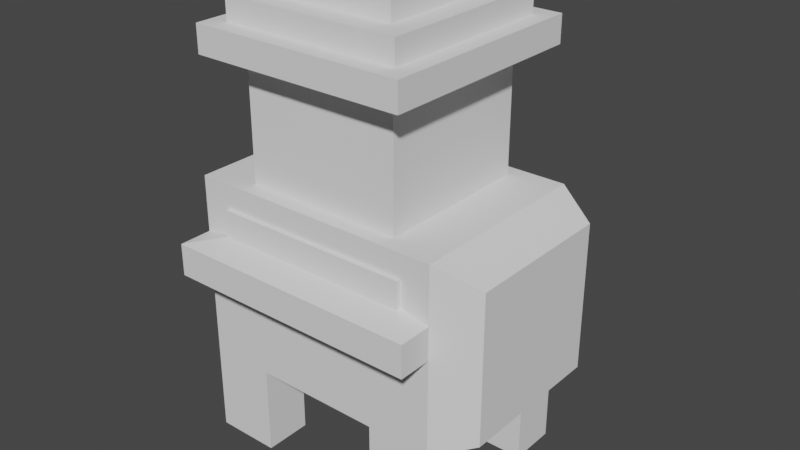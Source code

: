 # Source: doorguardians.blend  (saved by Blender 3.6.11; exported with 4.5.12 LTS)
import bpy
from mathutils import Matrix  # noqa: F401  (used for matrix-valued properties, if any)

bpy.ops.wm.read_factory_settings(use_empty=True)
scene = bpy.context.scene
scene.name = 'Scene'

# ---- collections
col_collection = bpy.data.collections.new('Collection'); scene.collection.children.link(col_collection)

# ---- world
world_world = bpy.data.worlds.new('World'); scene.world = world_world
world_world.use_nodes = True; world_world.node_tree.nodes.clear()
_N = world_world.node_tree.nodes; _L = world_world.node_tree.links
n0 = _N.new('ShaderNodeOutputWorld'); n0.name = 'World Output'; n0.location = (300, 300)
n1 = _N.new('ShaderNodeBackground'); n1.name = 'Background'; n1.location = (10, 300)
n1.inputs[0].default_value = (0.05088, 0.05088, 0.05088, 1.0)
_L.new(n1.outputs[0], n0.inputs[0])
n0.is_active_output = True
world_world.color = (0.05088, 0.05088, 0.05088)
world_world.use_sun_shadow = False
world_world.sun_shadow_jitter_overblur = 0.0

# ---- meshes
me_cube_001 = bpy.data.meshes.new('Cube.001')
me_cube_001.from_pydata([(-1.0, -1.0, 0.03304), (-0.773, -0.773, 0.3252), (-1.0, 1.0, 0.03304), (-0.773, 0.773, 0.3252), (1.0, -1.0, 0.03304), (0.773, -0.773, 0.3252), (1.0, 1.0, 0.03304), (0.773, 0.773, 0.3252), (-1.0, -1.0, 0.2814), (-1.0, 1.0, 0.2814), (1.0, 1.0, 0.2814), (1.0, -1.0, 0.2814), (-0.6174, -0.6174, 0.5452), (-0.6174, 0.6174, 0.5452), (0.6174, 0.6174, 0.5452), (0.6174, -0.6174, 0.5452), (-0.773, -0.773, 0.5332), (-0.773, 0.773, 0.5332), (0.773, 0.773, 0.5332), (0.773, -0.773, 0.5332), (-0.6174, -0.6174, 1.658), (-0.6174, 0.6174, 1.658), (0.6174, 0.6174, 1.658), (0.6174, -0.6174, 1.658), (-0.6987, -0.6987, 1.865), (-0.6987, 0.6987, 1.865), (0.6987, 0.6987, 1.865), (0.6987, -0.6987, 1.865), (-0.8362, -0.8362, 1.655), (-0.8362, 0.8362, 1.655), (0.8362, 0.8362, 1.655), (0.8362, -0.8362, 1.655), (-0.8362, -0.8362, 1.864), (-0.8362, 0.8362, 1.864), (0.8362, 0.8362, 1.864), (0.8362, -0.8362, 1.864), (-0.5253, -0.5253, 2.049), (-0.5253, 0.5253, 2.049), (0.5253, 0.5253, 2.049), (0.5253, -0.5253, 2.049), (-0.6987, -0.6987, 2.045), (-0.6987, 0.6987, 2.045), (0.6987, 0.6987, 2.045), (0.6987, -0.6987, 2.045), (-0.5253, -0.5253, 2.24), (-0.5253, 0.5253, 2.24), (0.5253, 0.5253, 2.24), (0.5253, -0.5253, 2.24)], [], [(0, 8, 9, 2), (2, 9, 10, 6), (6, 10, 11, 4), (4, 11, 8, 0), (2, 6, 4, 0), (5, 7, 18, 19), (1, 3, 9, 8), (3, 7, 10, 9), (7, 5, 11, 10), (5, 1, 8, 11), (15, 14, 22, 23), (3, 1, 16, 17), (1, 5, 19, 16), (7, 3, 17, 18), (12, 13, 17, 16), (13, 14, 18, 17), (14, 15, 19, 18), (15, 12, 16, 19), (25, 26, 34, 33), (13, 12, 20, 21), (12, 15, 23, 20), (14, 13, 21, 22), (24, 27, 43, 40), (21, 20, 28, 29), (27, 24, 32, 35), (23, 22, 30, 31), (31, 30, 34, 35), (29, 28, 32, 33), (28, 31, 35, 32), (30, 29, 33, 34), (20, 23, 31, 28), (22, 21, 29, 30), (26, 27, 35, 34), (24, 25, 33, 32), (39, 38, 46, 47), (26, 25, 41, 42), (27, 26, 42, 43), (25, 24, 40, 41), (36, 37, 41, 40), (37, 38, 42, 41), (38, 39, 43, 42), (39, 36, 40, 43), (46, 45, 44, 47), (37, 36, 44, 45), (36, 39, 47, 44), (38, 37, 45, 46)])
_uv = me_cube_001.uv_layers.new(name='UVMap')
_uv.uv.foreach_set('vector', [0.375, 0.0, 0.625, 0.0, 0.625, 0.25, 0.375, 0.25, 0.375, 0.25, 0.625, 0.25, 0.625, 0.5, 0.375, 0.5, 0.375, 0.5, 0.625, 0.5, 0.625, 0.75, 0.375, 0.75, 0.375, 0.75, 0.625, 0.75, 0.625, 1.0, 0.375, 1.0, 0.125, 0.5, 0.375, 0.5, 0.375, 0.75, 0.125, 0.75, 0.6534, 0.7216, 0.6534, 0.5284, 0.6534, 0.5284, 0.6534, 0.7216, 0.8466, 0.7216, 0.8466, 0.5284, 0.875, 0.5, 0.875, 0.75, 0.8466, 0.5284, 0.6534, 0.5284, 0.625, 0.5, 0.875, 0.5, 0.6534, 0.5284, 0.6534, 0.7216, 0.625, 0.75, 0.625, 0.5, 0.6534, 0.7216, 0.8466, 0.7216, 0.875, 0.75, 0.625, 0.75, 0.6728, 0.7022, 0.6728, 0.5478, 0.6728, 0.5478, 0.6728, 0.7022, 0.8466, 0.5284, 0.8466, 0.7216, 0.8466, 0.7216, 0.8466, 0.5284, 0.8466, 0.7216, 0.6534, 0.7216, 0.6534, 0.7216, 0.8466, 0.7216, 0.6534, 0.5284, 0.8466, 0.5284, 0.8466, 0.5284, 0.6534, 0.5284, 0.8272, 0.7022, 0.8272, 0.5478, 0.8466, 0.5284, 0.8466, 0.7216, 0.8272, 0.5478, 0.6728, 0.5478, 0.6534, 0.5284, 0.8466, 0.5284, 0.6728, 0.5478, 0.6728, 0.7022, 0.6534, 0.7216, 0.6534, 0.5284, 0.6728, 0.7022, 0.8272, 0.7022, 0.8466, 0.7216, 0.6534, 0.7216, 0.8272, 0.5478, 0.6728, 0.5478, 0.6728, 0.5478, 0.8272, 0.5478, 0.8272, 0.5478, 0.8272, 0.7022, 0.8272, 0.7022, 0.8272, 0.5478, 0.8272, 0.7022, 0.6728, 0.7022, 0.6728, 0.7022, 0.8272, 0.7022, 0.6728, 0.5478, 0.8272, 0.5478, 0.8272, 0.5478, 0.6728, 0.5478, 0.8272, 0.7022, 0.6728, 0.7022, 0.6728, 0.7022, 0.8272, 0.7022, 0.8272, 0.5478, 0.8272, 0.7022, 0.8272, 0.7022, 0.8272, 0.5478, 0.6728, 0.7022, 0.8272, 0.7022, 0.8272, 0.7022, 0.6728, 0.7022, 0.6728, 0.7022, 0.6728, 0.5478, 0.6728, 0.5478, 0.6728, 0.7022, 0.6728, 0.7022, 0.6728, 0.5478, 0.6728, 0.5478, 0.6728, 0.7022, 0.8272, 0.5478, 0.8272, 0.7022, 0.8272, 0.7022, 0.8272, 0.5478, 0.8272, 0.7022, 0.6728, 0.7022, 0.6728, 0.7022, 0.8272, 0.7022, 0.6728, 0.5478, 0.8272, 0.5478, 0.8272, 0.5478, 0.6728, 0.5478, 0.8272, 0.7022, 0.6728, 0.7022, 0.6728, 0.7022, 0.8272, 0.7022, 0.6728, 0.5478, 0.8272, 0.5478, 0.8272, 0.5478, 0.6728, 0.5478, 0.6728, 0.5478, 0.6728, 0.7022, 0.6728, 0.7022, 0.6728, 0.5478, 0.8272, 0.7022, 0.8272, 0.5478, 0.8272, 0.5478, 0.8272, 0.7022, 0.6843, 0.6907, 0.6843, 0.5593, 0.6843, 0.5593, 0.6843, 0.6907, 0.6728, 0.5478, 0.8272, 0.5478, 0.8272, 0.5478, 0.6728, 0.5478, 0.6728, 0.7022, 0.6728, 0.5478, 0.6728, 0.5478, 0.6728, 0.7022, 0.8272, 0.5478, 0.8272, 0.7022, 0.8272, 0.7022, 0.8272, 0.5478, 0.8157, 0.6907, 0.8157, 0.5593, 0.8272, 0.5478, 0.8272, 0.7022, 0.8157, 0.5593, 0.6843, 0.5593, 0.6728, 0.5478, 0.8272, 0.5478, 0.6843, 0.5593, 0.6843, 0.6907, 0.6728, 0.7022, 0.6728, 0.5478, 0.6843, 0.6907, 0.8157, 0.6907, 0.8272, 0.7022, 0.6728, 0.7022, 0.6843, 0.5593, 0.8157, 0.5593, 0.8157, 0.6907, 0.6843, 0.6907, 0.8157, 0.5593, 0.8157, 0.6907, 0.8157, 0.6907, 0.8157, 0.5593, 0.8157, 0.6907, 0.6843, 0.6907, 0.6843, 0.6907, 0.8157, 0.6907, 0.6843, 0.5593, 0.8157, 0.5593, 0.8157, 0.5593, 0.6843, 0.5593])
me_cube_001.update()
me_cube = bpy.data.meshes.new('Cube')
me_cube.from_pydata([(-1.0, -1.0, -1.0), (-1.0, -1.0, 1.0), (-1.0, 1.0, -1.0), (-1.0, 1.0, 1.0), (1.31, -0.7974, -0.7974), (1.31, -0.7974, 0.7974), (1.31, 0.7974, -0.7974), (1.31, 0.7974, 0.7974), (-1.0, 0.0, -1.0), (0.0, 1.0, -1.0), (1.31, 0.0, -0.7974), (0.0, -1.0, -1.0), (0.0, 0.0, -1.0), (-1.0, -0.5, -1.0), (-0.5, 1.0, -1.0), (1.31, 0.5, -0.7974), (0.5, -1.0, -1.0), (-1.0, 0.5, -1.0), (0.5, 1.0, -1.0), (1.31, -0.5, -0.7974), (-0.5, -1.0, -1.0), (0.0, -0.5, -1.0), (0.0, 0.5, -1.0), (-0.5, 0.0, -1.0), (0.5, 0.0, -1.0), (0.5, 0.5, -1.0), (-0.5, 0.5, -1.0), (-0.5, -0.5, -1.0), (0.5, -0.5, -1.0), (-1.0, -0.5, -1.959), (-1.0, -1.0, -1.959), (-0.5, 1.0, -1.959), (-1.0, 1.0, -1.959), (1.0, 0.5, -1.959), (1.0, 1.0, -1.959), (0.5, -1.0, -1.959), (1.0, -1.0, -1.959), (-1.0, 0.5, -1.959), (0.5, 1.0, -1.959), (1.0, -0.5, -1.959), (-0.5, -1.0, -1.959), (0.5, 0.5, -1.959), (-0.5, 0.5, -1.959), (-0.5, -0.5, -1.959), (0.5, -0.5, -1.959), (1.0, 1.0, 1.0), (1.0, 1.0, -1.0), (1.0, 0.5, -1.0), (1.0, -1.0, 1.0), (1.0, -1.0, -1.0), (1.0, -0.5, -1.0), (1.0, 0.0, -1.0)], [], [(0, 1, 3, 2, 17, 8, 13), (2, 3, 45, 46, 18, 9, 14), (6, 7, 5, 4, 19, 10, 15), (49, 48, 1, 0, 20, 11, 16), (18, 46, 34, 38), (45, 3, 1, 48), (27, 21, 11, 20), (26, 22, 12, 23), (25, 47, 51, 24), (22, 25, 24, 12), (9, 18, 25, 22), (49, 16, 35, 36), (17, 26, 23, 8), (28, 50, 39, 44), (14, 9, 22, 26), (17, 2, 32, 37), (8, 23, 27, 13), (23, 12, 21, 27), (21, 28, 16, 11), (12, 24, 28, 21), (24, 51, 50, 28), (44, 39, 36, 35), (38, 34, 33, 41), (32, 31, 42, 37), (29, 43, 40, 30), (27, 20, 40, 43), (25, 18, 38, 41), (50, 49, 36, 39), (2, 14, 31, 32), (20, 0, 30, 40), (13, 27, 43, 29), (47, 25, 41, 33), (16, 28, 44, 35), (46, 47, 33, 34), (0, 13, 29, 30), (14, 26, 42, 31), (26, 17, 37, 42), (7, 6, 46, 45), (6, 15, 47, 46), (5, 7, 45, 48), (4, 5, 48, 49), (10, 19, 50, 51), (15, 10, 51, 47), (19, 4, 49, 50)])
_uv = me_cube.uv_layers.new(name='UVMap')
_uv.uv.foreach_set('vector', [0.375, 0.0, 0.625, 0.0, 0.625, 0.25, 0.375, 0.25, 0.375, 0.1875, 0.375, 0.125, 0.375, 0.0625, 0.375, 0.25, 0.625, 0.25, 0.625, 0.5, 0.375, 0.5, 0.375, 0.4375, 0.375, 0.375, 0.375, 0.3125, 0.4003, 0.5253, 0.5997, 0.5253, 0.5997, 0.7247, 0.4003, 0.7247, 0.4003, 0.6875, 0.4003, 0.625, 0.4003, 0.5625, 0.375, 0.75, 0.625, 0.75, 0.625, 1.0, 0.375, 1.0, 0.375, 0.9375, 0.375, 0.875, 0.375, 0.8125, 0.375, 0.4375, 0.375, 0.5, 0.375, 0.5, 0.375, 0.4375, 0.625, 0.5, 0.875, 0.5, 0.875, 0.75, 0.625, 0.75, 0.1875, 0.6875, 0.25, 0.6875, 0.25, 0.75, 0.1875, 0.75, 0.1875, 0.5625, 0.25, 0.5625, 0.25, 0.625, 0.1875, 0.625, 0.3125, 0.5625, 0.375, 0.5625, 0.375, 0.625, 0.3125, 0.625, 0.25, 0.5625, 0.3125, 0.5625, 0.3125, 0.625, 0.25, 0.625, 0.25, 0.5, 0.3125, 0.5, 0.3125, 0.5625, 0.25, 0.5625, 0.375, 0.75, 0.375, 0.8125, 0.375, 0.8125, 0.375, 0.75, 0.125, 0.5625, 0.1875, 0.5625, 0.1875, 0.625, 0.125, 0.625, 0.3125, 0.6875, 0.375, 0.6875, 0.375, 0.6875, 0.3125, 0.6875, 0.1875, 0.5, 0.25, 0.5, 0.25, 0.5625, 0.1875, 0.5625, 0.375, 0.1875, 0.375, 0.25, 0.375, 0.25, 0.375, 0.1875, 0.125, 0.625, 0.1875, 0.625, 0.1875, 0.6875, 0.125, 0.6875, 0.1875, 0.625, 0.25, 0.625, 0.25, 0.6875, 0.1875, 0.6875, 0.25, 0.6875, 0.3125, 0.6875, 0.3125, 0.75, 0.25, 0.75, 0.25, 0.625, 0.3125, 0.625, 0.3125, 0.6875, 0.25, 0.6875, 0.3125, 0.625, 0.375, 0.625, 0.375, 0.6875, 0.3125, 0.6875, 0.3125, 0.6875, 0.375, 0.6875, 0.375, 0.75, 0.3125, 0.75, 0.3125, 0.5, 0.375, 0.5, 0.375, 0.5625, 0.3125, 0.5625, 0.125, 0.5, 0.1875, 0.5, 0.1875, 0.5625, 0.125, 0.5625, 0.125, 0.6875, 0.1875, 0.6875, 0.1875, 0.75, 0.125, 0.75, 0.1875, 0.6875, 0.1875, 0.75, 0.1875, 0.75, 0.1875, 0.6875, 0.3125, 0.5625, 0.3125, 0.5, 0.3125, 0.5, 0.3125, 0.5625, 0.375, 0.6875, 0.375, 0.75, 0.375, 0.75, 0.375, 0.6875, 0.375, 0.25, 0.375, 0.3125, 0.375, 0.3125, 0.375, 0.25, 0.375, 0.9375, 0.375, 1.0, 0.375, 1.0, 0.375, 0.9375, 0.125, 0.6875, 0.1875, 0.6875, 0.1875, 0.6875, 0.125, 0.6875, 0.375, 0.5625, 0.3125, 0.5625, 0.3125, 0.5625, 0.375, 0.5625, 0.3125, 0.75, 0.3125, 0.6875, 0.3125, 0.6875, 0.3125, 0.75, 0.375, 0.5, 0.375, 0.5625, 0.375, 0.5625, 0.375, 0.5, 0.375, 0.0, 0.375, 0.0625, 0.375, 0.0625, 0.375, 0.0, 0.1875, 0.5, 0.1875, 0.5625, 0.1875, 0.5625, 0.1875, 0.5, 0.1875, 0.5625, 0.125, 0.5625, 0.125, 0.5625, 0.1875, 0.5625, 0.5997, 0.5253, 0.4003, 0.5253, 0.375, 0.5, 0.625, 0.5, 0.4003, 0.5253, 0.4003, 0.5625, 0.375, 0.5625, 0.375, 0.5, 0.5997, 0.7247, 0.5997, 0.5253, 0.625, 0.5, 0.625, 0.75, 0.4003, 0.7247, 0.5997, 0.7247, 0.625, 0.75, 0.375, 0.75, 0.4003, 0.625, 0.4003, 0.6875, 0.375, 0.6875, 0.375, 0.625, 0.4003, 0.5625, 0.4003, 0.625, 0.375, 0.625, 0.375, 0.5625, 0.4003, 0.6875, 0.4003, 0.7247, 0.375, 0.75, 0.375, 0.6875])
me_cube.update()

# ---- objects
ob_cube = bpy.data.objects.new('Cube', me_cube_001)
ob_cube_001 = bpy.data.objects.new('Cube.001', me_cube)

# ---- transforms, parenting, visibility, modifiers, constraints
ob_cube.location = (0.0, 0.0, 0.0)
ob_cube_001.location = (0.0, 0.0, 0.0)
ob_cube_001.scale = (1.0, 0.7396, 0.7185)

# ---- collection membership
col_collection.objects.link(ob_cube)
col_collection.objects.link(ob_cube_001)

# ---- scene / render settings (as saved in the file)
scene.frame_start = 1; scene.frame_end = 250; scene.frame_set(1)
scene.render.engine = 'BLENDER_EEVEE_NEXT'
scene.cycles.sampling_pattern = 'TABULATED_SOBOL'
scene.view_settings.view_transform = 'Filmic'
bpy.context.view_layer.update()

# ---- added for rendering (the .blend has no active camera and no usable light): camera, sun
cam_auto = bpy.data.cameras.new('AutoCamera')
cam_auto.lens = 50.0
cam_auto.sensor_width = 36.0
cam_auto.clip_end = 1000.0
ob_auto_camera = bpy.data.objects.new('AutoCamera', cam_auto)
scene.collection.objects.link(ob_auto_camera)
ob_auto_camera.location = (4.55725, -5.28268, 3.93782)
ob_auto_camera.rotation_euler = (1.09748, -7.21219e-08, 0.694738)
scene.camera = ob_auto_camera
light_auto_sun = bpy.data.lights.new('AutoSun', 'SUN')
light_auto_sun.energy = 3.0
light_auto_sun.angle = 0.0523599
ob_auto_sun = bpy.data.objects.new('AutoSun', light_auto_sun)
scene.collection.objects.link(ob_auto_sun)
ob_auto_sun.rotation_euler = (0.872665, 0.174533, 0.523599)
bpy.context.view_layer.update()
